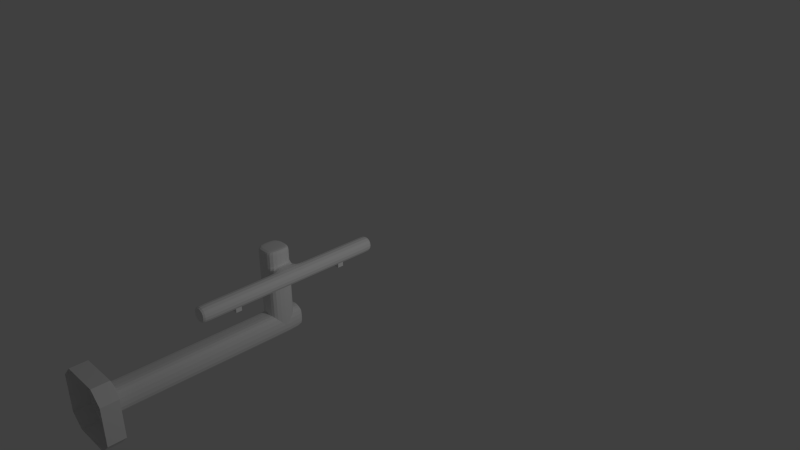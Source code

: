 # Source: UtilityPoleWall.blend  (saved by Blender 2.79.0; exported with 4.5.12 LTS)
import bpy
from mathutils import Matrix  # noqa: F401  (used for matrix-valued properties, if any)

bpy.ops.wm.read_factory_settings(use_empty=True)
scene = bpy.context.scene
scene.name = 'Scene'

# ---- collections
col_collection_1 = bpy.data.collections.new('Collection 1'); scene.collection.children.link(col_collection_1)

# ---- materials (node trees are filled in below, after node groups)
mat_foot_mtl = bpy.data.materials.new('foot mtl')
mat_foot_mtl.alpha_threshold = 0.0
mat_foot_mtl.use_transparent_shadow = False
mat_foot_mtl.roughness = 0.5
mat_material = bpy.data.materials.new('Material')
mat_material.alpha_threshold = 0.0
mat_material.use_transparent_shadow = False
mat_material.roughness = 0.5
mat_material.line_color = (0.0, 0.0, 0.0, 1.0)

# ---- material node trees

# ---- world
world_world = bpy.data.worlds.new('World'); scene.world = world_world
world_world.color = (0.05088, 0.05088, 0.05088)
world_world.use_sun_shadow = False
world_world.sun_shadow_jitter_overblur = 0.0
world_world.cycles.sampling_method = 'NONE'
world_world.cycles.sample_map_resolution = 256

# ---- cameras
cam_camera = bpy.data.cameras.new('Camera')
cam_camera.clip_end = 100.0
cam_camera.lens = 35.0
cam_camera.sensor_width = 32.0
cam_camera.sensor_height = 18.0
cam_camera.ortho_scale = 7.314
cam_camera.dof.focus_distance = 0.0
cam_camera.dof.aperture_fstop = 128.0

# ---- lights
light_lamp = bpy.data.lights.new('Lamp', 'POINT')
light_lamp.transmission_factor = 0.0
light_lamp.cutoff_distance = 30.0
light_lamp.energy = 100.0
light_lamp.shadow_buffer_clip_start = 1.001
light_lamp.shadow_soft_size = 0.1
light_lamp.shadow_maximum_resolution = 0.006
light_lamp.use_absolute_resolution = True
light_lamp.cycles.use_multiple_importance_sampling = False

# ---- meshes
me_foot = bpy.data.meshes.new('foot')
me_foot.from_pydata([(-1.0, -0.619, -3.006), (-0.619, -1.0, -1.387), (-0.619, -0.619, -1.006), (-1.0, 0.619, -3.006), (-0.619, 1.0, -3.006), (-0.619, 0.619, -1.006), (0.619, -1.0, -3.006), (0.619, 1.0, -3.006), (0.619, 0.619, -1.006), (1.0, 0.619, -3.006), (-1.0, -0.619, -1.387), (-1.0, 0.619, -1.387), (-0.619, 1.0, -1.387), (0.619, -0.619, -1.006), (0.619, -1.0, -1.387), (0.619, 1.0, -1.387), (-0.619, -1.0, -3.006), (1.0, 0.619, -1.387), (1.0, -0.619, -3.006), (1.0, -0.619, -1.387)], [], [(6, 14, 1, 16), (8, 5, 2, 13), (4, 12, 15, 7), (1, 2, 10), (5, 12, 11), (13, 14, 19), (8, 17, 15), (16, 1, 10, 0), (2, 5, 11, 10), (12, 4, 3, 11), (5, 8, 15, 12), (17, 9, 7, 15), (8, 13, 19, 17), (14, 6, 18, 19), (13, 2, 1, 14), (0, 10, 11, 3), (9, 17, 19, 18)])
_uv = me_foot.uv_layers.new(name='UVMap')
_uv.uv.foreach_set('vector', [0.0, 0.75, 0.1406, 0.75, 0.1406, 1.0, 0.0, 1.0, 0.1406, 0.8906, 0.25, 0.8906, 0.25, 1.0, 0.1406, 1.0, 0.0, 0.75, 0.1406, 0.75, 0.1406, 1.0, 0.0, 1.0, 0.25, 0.8906, 0.1875, 0.8906, 0.1875, 0.8281, 0.1406, 0.8906, 0.1953, 0.8356, 0.25, 0.8906, 0.1406, 0.8906, 0.1953, 0.8356, 0.25, 0.8906, 0.1406, 0.8906, 0.1953, 0.8356, 0.25, 0.8906, 0.2188, 0.75, 0.25, 0.75, 0.25, 0.7812, 0.2188, 0.7812, 0.1406, 0.75, 0.1875, 0.75, 0.1875, 0.7969, 0.1406, 0.7969, 0.2188, 0.75, 0.25, 0.75, 0.25, 0.7812, 0.2188, 0.7812, 0.1406, 0.75, 0.1875, 0.75, 0.1875, 0.7969, 0.1406, 0.7969, 0.2188, 0.75, 0.25, 0.75, 0.25, 0.7812, 0.2188, 0.7812, 0.1406, 0.75, 0.1875, 0.75, 0.1875, 0.7969, 0.1406, 0.7969, 0.2188, 0.75, 0.25, 0.75, 0.25, 0.7812, 0.2188, 0.7812, 0.1406, 0.75, 0.1875, 0.75, 0.1875, 0.7969, 0.1406, 0.7969, 0.0, 0.75, 0.1406, 0.75, 0.1406, 1.0, 0.0, 1.0, 0.0, 0.75, 0.1406, 0.75, 0.1406, 1.0, 0.0, 1.0])
me_foot.materials.append(mat_foot_mtl)
me_foot.use_remesh_preserve_volume = False
me_foot.use_remesh_preserve_attributes = False
me_foot.use_mirror_vertex_groups = False
me_foot.update()
me_p0 = bpy.data.meshes.new('p0')
me_p0.from_pydata([(-1.0, -1.0, -1.0), (-1.0, 1.0, -1.0), (1.0, 1.0, -1.0), (1.0, -1.0, -1.0), (-1.0, -1.0, 1.0), (-1.0, 1.0, 1.0), (1.0, 1.0, 1.0), (1.0, -1.0, 1.0)], [], [(4, 5, 1, 0), (5, 6, 2, 1), (6, 7, 3, 2), (7, 4, 0, 3), (0, 1, 2, 3), (7, 6, 5, 4)])
me_p0.use_remesh_preserve_volume = False
me_p0.use_remesh_preserve_attributes = False
me_p0.use_mirror_vertex_groups = False
me_p0.update()
me_main = bpy.data.meshes.new('main')
me_main.from_pydata([(-1.006, -1.078, 15.16), (-1.006, 0.9222, 15.16), (0.9943, 0.9222, 15.16), (0.9943, -1.078, 15.16), (-1.006, -1.078, 17.74), (-1.006, 0.9222, 17.74), (0.9943, 0.9222, 17.74), (0.9943, -1.078, 17.74), (-1.006, -1.078, 18.63), (-1.006, 0.9222, 18.63), (0.9943, 0.9222, 18.63), (0.9943, -1.078, 18.63), (2.328, 0.9222, 17.74), (2.328, -1.078, 17.74), (2.328, 0.9222, 18.63), (2.328, -1.078, 18.63), (0.9943, 0.9222, 17.74), (0.9943, -1.078, 17.74), (0.9943, 0.9222, 18.63), (0.9943, -1.078, 18.63), (2.328, 0.9222, 17.74), (2.328, -1.078, 17.74), (2.328, 0.9222, 18.63), (2.328, -1.078, 18.63), (0.9943, -7.744, 17.74), (0.9943, -7.744, 18.63), (2.328, -7.744, 17.74), (2.328, -7.744, 18.63), (0.9943, 7.589, 17.74), (0.9943, 7.589, 18.63), (2.328, 7.589, 17.74), (2.328, 7.589, 18.63), (-1.006, -1.078, 18.63), (-1.006, 0.9222, 18.63), (0.9943, 0.9222, 18.63), (0.9943, -1.078, 18.63), (-1.006, -1.078, 19.51), (-1.006, 0.9222, 19.51), (0.9943, 0.9222, 19.51), (0.9943, -1.078, 19.51), (-1.006, -1.078, 15.31), (-1.006, 0.9222, 15.31), (0.9943, 0.9222, 15.31), (0.9943, -1.078, 15.31), (-1.006, -1.078, 17.38), (-1.006, 0.9222, 17.38), (0.9943, 0.9222, 17.38), (0.9943, -1.078, 17.38), (0.9943, 7.449, 18.63), (2.328, 7.449, 18.63), (2.328, 7.449, 17.74), (0.9943, 7.449, 17.74), (0.9943, -7.595, 17.74), (2.328, -7.595, 17.74), (2.328, -7.595, 18.63), (0.9943, -7.595, 18.63), (-0.005748, 0.9222, 17.74), (-0.005748, 0.9222, 15.16), (-0.005748, -1.078, 17.74), (-0.005748, -1.078, 15.16), (-0.005748, 0.9222, 18.63), (-0.005748, -1.078, 18.63), (-0.005748, 0.9222, 18.63), (-0.005748, -1.078, 18.63), (-0.005748, 0.9222, 19.51), (-0.005748, -1.078, 19.51), (-0.005748, 0.9222, 15.31), (-0.005748, -1.078, 15.31), (-0.005748, 0.9222, 17.38), (-0.005748, -1.078, 17.38), (-1.006, -1.078, 19.22), (0.9943, -1.078, 19.22), (0.9943, 0.9222, 19.22), (-1.006, 0.9222, 19.22), (-0.005748, -1.078, 19.22), (-0.005748, 0.9222, 19.22), (-1.006, -15.0, 15.83), (-1.006, -15.0, 14.49), (0.9943, -15.0, 14.49), (0.9943, -15.0, 15.83), (-1.006, 1.666, 15.83), (-1.006, 1.666, 14.49), (0.9943, 1.666, 14.49), (0.9943, 1.666, 15.83), (-1.006, -14.77, 15.83), (-1.006, -14.77, 14.49), (0.9943, -14.77, 14.49), (0.9943, -14.77, 15.83), (-1.006, 1.126, 15.83), (-1.006, 1.126, 14.49), (0.9943, 1.126, 14.49), (0.9943, 1.126, 15.83), (-0.005748, 1.666, 14.49), (-0.005748, -15.0, 14.49), (-0.005748, 1.666, 15.83), (-0.005748, -15.0, 15.83), (-0.005748, -14.77, 14.49), (-0.005748, -14.77, 15.83), (-0.005748, 1.126, 14.49), (-0.005748, 1.126, 15.83)], [], [(40, 41, 1, 0), (66, 42, 2, 57), (42, 43, 3, 2), (67, 40, 0, 59), (58, 7, 11, 61), (61, 11, 35, 63), (15, 11, 19, 23), (56, 5, 9, 60), (5, 4, 8, 9), (13, 12, 14, 15), (7, 13, 21, 17), (10, 11, 15, 14), (7, 6, 12, 13), (48, 49, 31, 29), (52, 53, 26, 24), (10, 14, 22, 18), (12, 6, 16, 20), (14, 12, 20, 22), (13, 15, 23, 21), (6, 10, 18, 16), (11, 7, 17, 19), (25, 24, 26, 27), (54, 55, 25, 27), (53, 54, 27, 26), (55, 52, 24, 25), (28, 29, 31, 30), (50, 51, 28, 30), (49, 50, 30, 31), (51, 48, 29, 28), (74, 71, 39, 65), (11, 10, 34, 35), (60, 9, 33, 62), (9, 8, 32, 33), (65, 64, 37, 36), (71, 72, 38, 39), (75, 73, 37, 64), (73, 70, 36, 37), (44, 45, 41, 40), (68, 46, 42, 66), (46, 47, 43, 42), (69, 44, 40, 67), (4, 5, 45, 44), (56, 6, 46, 68), (6, 7, 47, 46), (58, 4, 44, 69), (18, 22, 49, 48), (20, 16, 51, 50), (22, 20, 50, 49), (16, 18, 48, 51), (17, 21, 53, 52), (23, 19, 55, 54), (21, 23, 54, 53), (19, 17, 52, 55), (41, 66, 57, 1), (43, 67, 59, 3), (4, 58, 61, 8), (8, 61, 63, 32), (6, 56, 60, 10), (70, 74, 65, 36), (10, 60, 62, 34), (39, 38, 64, 65), (72, 75, 64, 38), (45, 68, 66, 41), (47, 69, 67, 43), (5, 56, 68, 45), (7, 58, 69, 47), (63, 35, 71, 74), (35, 34, 72, 71), (62, 33, 73, 75), (33, 32, 70, 73), (32, 63, 74, 70), (34, 62, 75, 72), (84, 85, 77, 76), (96, 86, 78, 93), (86, 87, 79, 78), (97, 84, 76, 95), (88, 89, 85, 84), (98, 90, 86, 96), (90, 91, 87, 86), (99, 88, 84, 97), (80, 81, 89, 88), (92, 82, 90, 98), (82, 83, 91, 90), (94, 80, 88, 99), (85, 96, 93, 77), (87, 97, 95, 79), (89, 98, 96, 85), (91, 99, 97, 87), (81, 92, 98, 89), (83, 94, 99, 91), (80, 94, 83, 82, 92, 81)])
_k = {(36, 37): 0.22745, (38, 64): 0.22745, (38, 39): 0.22745, (36, 65): 0.22745, (37, 64): 0.22745, (39, 65): 0.22745}
me_main.attributes.new('crease_edge', 'FLOAT', 'EDGE').data.foreach_set('value', [_k.get((min(e.vertices), max(e.vertices)), 0.0) for e in me_main.edges])
_uv = me_main.uv_layers.new(name='UVMap')
_uv.uv.foreach_set('vector', [0.5814, 0.4438, 0.5974, 0.4438, 0.5974, 0.4448, 0.5814, 0.4448, 0.5734, 0.4438, 0.5814, 0.4438, 0.5814, 0.4448, 0.5734, 0.4448, 0.6135, 0.4381, 0.6295, 0.4381, 0.6295, 0.4391, 0.6135, 0.4391, 0.6054, 0.4438, 0.6135, 0.4438, 0.6135, 0.4448, 0.6054, 0.4448, 0.6054, 0.331, 0.5974, 0.331, 0.5974, 0.3253, 0.6054, 0.3253, 0.5653, 0.3253, 0.5653, 0.3253, 0.5653, 0.3253, 0.5653, 0.3253, 0.5653, 0.3253, 0.5653, 0.3253, 0.5653, 0.3253, 0.5653, 0.3253, 0.5734, 0.331, 0.5653, 0.331, 0.5653, 0.3253, 0.5734, 0.3253, 0.5974, 0.331, 0.5814, 0.331, 0.5814, 0.3253, 0.5974, 0.3253, 0.6794, 0.3253, 0.6794, 0.3381, 0.6723, 0.3381, 0.6723, 0.3253, 0.5653, 0.3253, 0.5653, 0.3253, 0.5653, 0.3253, 0.5653, 0.3253, 0.6687, 0.406, 0.6687, 0.3933, 0.6794, 0.3933, 0.6794, 0.406, 0.6794, 0.3805, 0.6794, 0.3933, 0.6687, 0.3933, 0.6687, 0.3805, 0.6616, 0.3262, 0.6509, 0.3262, 0.6509, 0.3253, 0.6616, 0.3253, 0.6723, 0.3263, 0.6616, 0.3263, 0.6616, 0.3253, 0.6723, 0.3253, 0.5653, 0.3253, 0.5653, 0.3253, 0.5653, 0.3253, 0.5653, 0.3253, 0.5653, 0.3253, 0.5653, 0.3253, 0.5653, 0.3253, 0.5653, 0.3253, 0.5653, 0.3253, 0.5653, 0.3253, 0.5653, 0.3253, 0.5653, 0.3253, 0.5653, 0.3253, 0.5653, 0.3253, 0.5653, 0.3253, 0.5653, 0.3253, 0.5653, 0.3253, 0.5653, 0.3253, 0.5653, 0.3253, 0.5653, 0.3253, 0.5653, 0.3253, 0.5653, 0.3253, 0.5653, 0.3253, 0.5653, 0.3253, 0.6759, 0.4145, 0.6687, 0.4145, 0.6687, 0.406, 0.6759, 0.406, 0.6509, 0.3263, 0.6402, 0.3263, 0.6402, 0.3253, 0.6509, 0.3253, 0.6616, 0.3687, 0.6544, 0.3687, 0.6544, 0.3678, 0.6616, 0.3678, 0.6616, 0.4093, 0.6687, 0.4093, 0.6687, 0.4102, 0.6616, 0.4102, 0.6723, 0.3508, 0.6794, 0.3508, 0.6794, 0.3593, 0.6723, 0.3593, 0.6402, 0.3262, 0.6295, 0.3262, 0.6295, 0.3253, 0.6402, 0.3253, 0.6295, 0.4094, 0.6367, 0.4094, 0.6367, 0.4102, 0.6295, 0.4102, 0.6509, 0.3687, 0.6437, 0.3687, 0.6437, 0.3678, 0.6509, 0.3678, 0.6414, 0.3996, 0.6414, 0.3933, 0.6437, 0.3933, 0.6437, 0.3996, 0.5653, 0.3253, 0.5653, 0.3253, 0.5653, 0.3253, 0.5653, 0.3253, 0.5653, 0.3253, 0.5653, 0.3253, 0.5653, 0.3253, 0.5653, 0.3253, 0.5653, 0.3253, 0.5653, 0.3253, 0.5653, 0.3253, 0.5653, 0.3253, 0.6687, 0.3742, 0.6848, 0.3742, 0.6848, 0.3805, 0.6687, 0.3805, 0.639, 0.3805, 0.639, 0.3933, 0.6367, 0.3933, 0.6367, 0.3805, 0.6414, 0.3742, 0.6414, 0.3678, 0.6437, 0.3678, 0.6437, 0.3742, 0.6746, 0.3381, 0.6746, 0.3508, 0.6723, 0.3508, 0.6723, 0.3381, 0.5814, 0.3333, 0.5974, 0.3333, 0.5974, 0.4438, 0.5814, 0.4438, 0.5734, 0.3333, 0.5814, 0.3333, 0.5814, 0.4438, 0.5734, 0.4438, 0.6135, 0.3276, 0.6295, 0.3276, 0.6295, 0.4381, 0.6135, 0.4381, 0.6054, 0.3333, 0.6135, 0.3333, 0.6135, 0.4438, 0.6054, 0.4438, 0.5814, 0.331, 0.5974, 0.331, 0.5974, 0.3333, 0.5814, 0.3333, 0.5734, 0.331, 0.5814, 0.331, 0.5814, 0.3333, 0.5734, 0.3333, 0.6135, 0.3253, 0.6295, 0.3253, 0.6295, 0.3276, 0.6135, 0.3276, 0.6054, 0.331, 0.6135, 0.331, 0.6135, 0.3333, 0.6054, 0.3333, 0.6616, 0.3678, 0.6509, 0.3678, 0.6509, 0.3262, 0.6616, 0.3262, 0.6402, 0.3678, 0.6295, 0.3678, 0.6295, 0.3262, 0.6402, 0.3262, 0.6295, 0.3678, 0.6367, 0.3678, 0.6367, 0.4094, 0.6295, 0.4094, 0.6509, 0.4102, 0.6437, 0.4102, 0.6437, 0.3687, 0.6509, 0.3687, 0.6723, 0.3678, 0.6616, 0.3678, 0.6616, 0.3263, 0.6723, 0.3263, 0.6509, 0.3678, 0.6402, 0.3678, 0.6402, 0.3263, 0.6509, 0.3263, 0.6616, 0.4102, 0.6544, 0.4102, 0.6544, 0.3687, 0.6616, 0.3687, 0.6616, 0.3678, 0.6687, 0.3678, 0.6687, 0.4093, 0.6616, 0.4093, 0.5653, 0.4438, 0.5734, 0.4438, 0.5734, 0.4448, 0.5653, 0.4448, 0.5974, 0.4438, 0.6054, 0.4438, 0.6054, 0.4448, 0.5974, 0.4448, 0.6135, 0.331, 0.6054, 0.331, 0.6054, 0.3253, 0.6135, 0.3253, 0.5653, 0.3253, 0.5653, 0.3253, 0.5653, 0.3253, 0.5653, 0.3253, 0.5814, 0.331, 0.5734, 0.331, 0.5734, 0.3253, 0.5814, 0.3253, 0.6414, 0.406, 0.6414, 0.3996, 0.6437, 0.3996, 0.6437, 0.406, 0.5653, 0.3253, 0.5653, 0.3253, 0.5653, 0.3253, 0.5653, 0.3253, 0.6687, 0.3678, 0.6848, 0.3678, 0.6848, 0.3742, 0.6687, 0.3742, 0.6414, 0.3805, 0.6414, 0.3742, 0.6437, 0.3742, 0.6437, 0.3805, 0.5653, 0.3333, 0.5734, 0.3333, 0.5734, 0.4438, 0.5653, 0.4438, 0.5974, 0.3333, 0.6054, 0.3333, 0.6054, 0.4438, 0.5974, 0.4438, 0.5653, 0.331, 0.5734, 0.331, 0.5734, 0.3333, 0.5653, 0.3333, 0.5974, 0.331, 0.6054, 0.331, 0.6054, 0.3333, 0.5974, 0.3333, 0.6367, 0.3996, 0.6367, 0.3933, 0.6414, 0.3933, 0.6414, 0.3996, 0.6437, 0.3805, 0.6437, 0.3933, 0.639, 0.3933, 0.639, 0.3805, 0.6367, 0.3742, 0.6367, 0.3678, 0.6414, 0.3678, 0.6414, 0.3742, 0.6793, 0.3381, 0.6793, 0.3508, 0.6746, 0.3508, 0.6746, 0.3381, 0.6367, 0.406, 0.6367, 0.3996, 0.6414, 0.3996, 0.6414, 0.406, 0.6367, 0.3805, 0.6367, 0.3742, 0.6414, 0.3742, 0.6414, 0.3805, 0.5814, 0.4438, 0.5974, 0.4438, 0.5974, 0.4448, 0.5814, 0.4448, 0.5734, 0.4438, 0.5814, 0.4438, 0.5814, 0.4448, 0.5734, 0.4448, 0.6135, 0.4381, 0.6295, 0.4381, 0.6295, 0.4391, 0.6135, 0.4391, 0.6054, 0.4438, 0.6135, 0.4438, 0.6135, 0.4448, 0.6054, 0.4448, 0.5814, 0.3333, 0.5974, 0.3333, 0.5974, 0.4438, 0.5814, 0.4438, 0.5734, 0.3333, 0.5814, 0.3333, 0.5814, 0.4438, 0.5734, 0.4438, 0.6135, 0.3276, 0.6295, 0.3276, 0.6295, 0.4381, 0.6135, 0.4381, 0.6054, 0.3333, 0.6135, 0.3333, 0.6135, 0.4438, 0.6054, 0.4438, 0.5814, 0.331, 0.5974, 0.331, 0.5974, 0.3333, 0.5814, 0.3333, 0.5734, 0.331, 0.5814, 0.331, 0.5814, 0.3333, 0.5734, 0.3333, 0.6135, 0.3253, 0.6295, 0.3253, 0.6295, 0.3276, 0.6135, 0.3276, 0.6054, 0.331, 0.6135, 0.331, 0.6135, 0.3333, 0.6054, 0.3333, 0.5653, 0.4438, 0.5734, 0.4438, 0.5734, 0.4448, 0.5653, 0.4448, 0.5974, 0.4438, 0.6054, 0.4438, 0.6054, 0.4448, 0.5974, 0.4448, 0.5653, 0.3333, 0.5734, 0.3333, 0.5734, 0.4438, 0.5653, 0.4438, 0.5974, 0.3333, 0.6054, 0.3333, 0.6054, 0.4438, 0.5974, 0.4438, 0.5653, 0.331, 0.5734, 0.331, 0.5734, 0.3333, 0.5653, 0.3333, 0.5974, 0.331, 0.6054, 0.331, 0.6054, 0.3333, 0.5974, 0.3333, 0.6135, 0.331, 0.6054, 0.331, 0.5974, 0.331, 0.6135, 0.3253, 0.5734, 0.331, 0.5653, 0.331])
me_main.materials.append(mat_material)
me_main.use_remesh_preserve_volume = False
me_main.use_remesh_preserve_attributes = False
me_main.use_mirror_vertex_groups = False
me_main.update()
me_g0 = bpy.data.meshes.new('g0')
me_g0.from_pydata([(-1.0, -1.0, -1.0), (-1.0, 1.0, -1.0), (1.0, 1.0, -1.0), (1.0, -1.0, -1.0), (-1.0, -1.0, 1.0), (-1.0, 1.0, 1.0), (1.0, 1.0, 1.0), (1.0, -1.0, 1.0)], [], [(4, 5, 1, 0), (5, 6, 2, 1), (6, 7, 3, 2), (7, 4, 0, 3), (0, 1, 2, 3), (7, 6, 5, 4)])
me_g0.use_remesh_preserve_volume = False
me_g0.use_remesh_preserve_attributes = False
me_g0.use_mirror_vertex_groups = False
me_g0.update()

# ---- objects
ob_foot = bpy.data.objects.new('foot', me_foot)
ob_p0 = bpy.data.objects.new('p0', me_p0)
ob_main = bpy.data.objects.new('main', me_main)
ob_lamp = bpy.data.objects.new('Lamp', light_lamp)
ob_camera = bpy.data.objects.new('Camera', cam_camera)
ob_g0 = bpy.data.objects.new('g0', me_g0)

# ---- transforms, parenting, visibility, modifiers, constraints
ob_foot.location = (0.0, -2.0, 2.895)
ob_foot.rotation_euler = (-1.571, -7.295e-07, -7.295e-07)
ob_foot.scale = (0.3814, 0.3814, 0.1271)
ob_foot.lineart.crease_threshold = 0.0
ob_p0.location = (0.249, -0.7, 3.471)
ob_p0.scale = (0.03569, 0.03569, 0.03569)
ob_p0.lineart.crease_threshold = 0.0
ob_main.location = (0.0, 0.0, -0.5)
ob_main.scale = (0.15, 0.15, 0.224)
ob_main.lock_location = (True, True, True)
ob_main.lineart.crease_threshold = 0.0
_m = ob_main.modifiers.new('Subsurf', 'SUBSURF')
_m.uv_smooth = 'PRESERVE_CORNERS'
_m.quality = 2
_m.show_only_control_edges = False
ob_lamp.location = (4.076, 1.005, 5.904)
ob_lamp.rotation_euler = (0.6503, 0.05522, 1.866)
ob_lamp.lock_rotations_4d = False
ob_lamp.empty_display_type = 'ARROWS'
ob_lamp.color = (0.0, 0.0, 0.0, 0.0)
ob_lamp.lineart.crease_threshold = 0.0
ob_camera.location = (7.245, -4.843, 8.38)
ob_camera.rotation_euler = (1.109, 0.01082, 0.8149)
ob_camera.lock_rotations_4d = False
ob_camera.empty_display_type = 'ARROWS'
ob_camera.color = (0.0, 0.0, 0.0, 0.0)
ob_camera.display_type = 'WIRE'
ob_camera.lineart.crease_threshold = 0.0
ob_g0.location = (0.249, 0.7, 3.471)
ob_g0.scale = (0.03569, 0.03569, 0.03569)
ob_g0.lineart.crease_threshold = 0.0

# ---- collection membership
col_collection_1.objects.link(ob_foot)
col_collection_1.objects.link(ob_p0)
col_collection_1.objects.link(ob_main)
col_collection_1.objects.link(ob_lamp)
col_collection_1.objects.link(ob_camera)
col_collection_1.objects.link(ob_g0)

# ---- scene / render settings (as saved in the file)
scene.camera = ob_camera
scene.frame_start = 1; scene.frame_end = 250; scene.frame_set(10)
scene.render.engine = 'BLENDER_EEVEE_NEXT'
scene.render.image_settings.compression = 90
scene.render.resolution_percentage = 50
scene.render.dither_intensity = 0.0
scene.cycles.use_denoising = False
scene.cycles.samples = 10
scene.cycles.sampling_pattern = 'TABULATED_SOBOL'
scene.cycles.light_sampling_threshold = 0.0
scene.cycles.use_adaptive_sampling = False
scene.cycles.use_light_tree = False
scene.cycles.blur_glossy = 0.0
scene.cycles.volume_bounces = 1
scene.cycles.pixel_filter_type = 'GAUSSIAN'
scene.cycles.sample_clamp_indirect = 0.0
scene.view_settings.view_transform = 'Standard'
bpy.context.view_layer.update()
